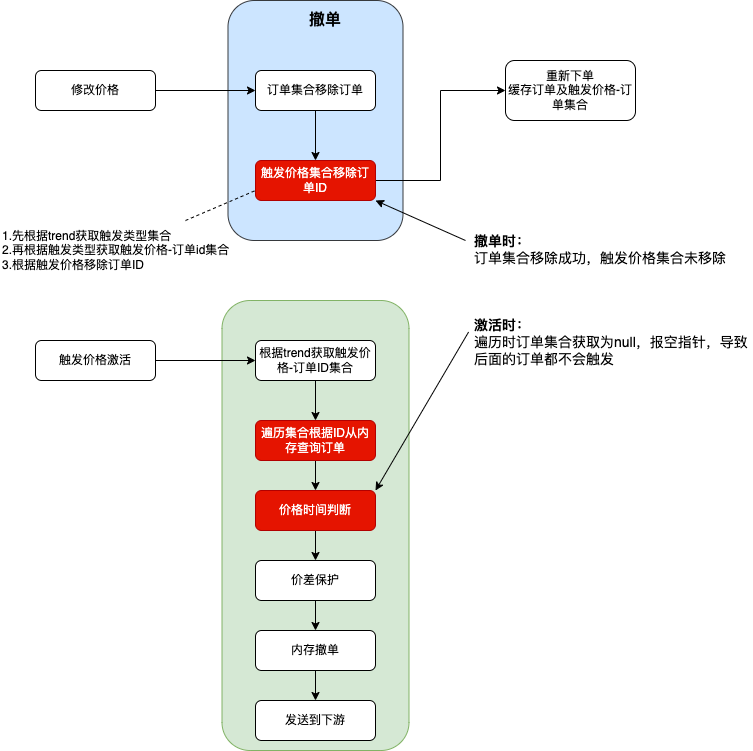

The diagram above was exported from draw.io. Its source (the exported page's mxGraphModel, read from the mxfile embedded in the PNG):
<mxGraphModel dx="954" dy="743" grid="1" gridSize="10" guides="1" tooltips="1" connect="1" arrows="1" fold="1" page="1" pageScale="1" pageWidth="827" pageHeight="1169" math="0" shadow="0">
  <root>
    <mxCell id="WIyWlLk6GJQsqaUBKTNV-0" />
    <mxCell id="WIyWlLk6GJQsqaUBKTNV-1" parent="WIyWlLk6GJQsqaUBKTNV-0" />
    <mxCell id="-nO3Z9fapsPZbMKf66QZ-27" value="" style="rounded=1;whiteSpace=wrap;html=1;fillColor=#d5e8d4;strokeColor=#82b366;" vertex="1" parent="WIyWlLk6GJQsqaUBKTNV-1">
      <mxGeometry x="296.5" y="450" width="187" height="450" as="geometry" />
    </mxCell>
    <mxCell id="-nO3Z9fapsPZbMKf66QZ-7" value="" style="rounded=1;whiteSpace=wrap;html=1;fillColor=#cce5ff;strokeColor=#36393d;" vertex="1" parent="WIyWlLk6GJQsqaUBKTNV-1">
      <mxGeometry x="302.5" y="150" width="175" height="240" as="geometry" />
    </mxCell>
    <mxCell id="-nO3Z9fapsPZbMKf66QZ-1" style="edgeStyle=orthogonalEdgeStyle;rounded=0;orthogonalLoop=1;jettySize=auto;html=1;" edge="1" parent="WIyWlLk6GJQsqaUBKTNV-1" source="WIyWlLk6GJQsqaUBKTNV-3" target="WIyWlLk6GJQsqaUBKTNV-7">
      <mxGeometry relative="1" as="geometry" />
    </mxCell>
    <mxCell id="WIyWlLk6GJQsqaUBKTNV-3" value="修改价格" style="rounded=1;whiteSpace=wrap;html=1;fontSize=12;glass=0;strokeWidth=1;shadow=0;" parent="WIyWlLk6GJQsqaUBKTNV-1" vertex="1">
      <mxGeometry x="110" y="220" width="120" height="40" as="geometry" />
    </mxCell>
    <mxCell id="-nO3Z9fapsPZbMKf66QZ-3" style="edgeStyle=orthogonalEdgeStyle;rounded=0;orthogonalLoop=1;jettySize=auto;html=1;" edge="1" parent="WIyWlLk6GJQsqaUBKTNV-1" source="WIyWlLk6GJQsqaUBKTNV-7" target="-nO3Z9fapsPZbMKf66QZ-2">
      <mxGeometry relative="1" as="geometry" />
    </mxCell>
    <mxCell id="WIyWlLk6GJQsqaUBKTNV-7" value="订单集合移除订单" style="rounded=1;whiteSpace=wrap;html=1;fontSize=12;glass=0;strokeWidth=1;shadow=0;" parent="WIyWlLk6GJQsqaUBKTNV-1" vertex="1">
      <mxGeometry x="330" y="220" width="120" height="40" as="geometry" />
    </mxCell>
    <mxCell id="-nO3Z9fapsPZbMKf66QZ-10" style="edgeStyle=orthogonalEdgeStyle;rounded=0;orthogonalLoop=1;jettySize=auto;html=1;entryX=0;entryY=0.5;entryDx=0;entryDy=0;" edge="1" parent="WIyWlLk6GJQsqaUBKTNV-1" source="-nO3Z9fapsPZbMKf66QZ-2" target="-nO3Z9fapsPZbMKf66QZ-9">
      <mxGeometry relative="1" as="geometry" />
    </mxCell>
    <mxCell id="-nO3Z9fapsPZbMKf66QZ-2" value="触发价格集合移除订单ID" style="rounded=1;whiteSpace=wrap;html=1;fontSize=12;glass=0;strokeWidth=1;shadow=0;fillColor=#e51400;fontColor=#ffffff;strokeColor=#B20000;" vertex="1" parent="WIyWlLk6GJQsqaUBKTNV-1">
      <mxGeometry x="330" y="310" width="120" height="40" as="geometry" />
    </mxCell>
    <mxCell id="-nO3Z9fapsPZbMKf66QZ-5" style="rounded=0;orthogonalLoop=1;jettySize=auto;html=1;entryX=0;entryY=0.75;entryDx=0;entryDy=0;dashed=1;endArrow=none;endFill=0;" edge="1" parent="WIyWlLk6GJQsqaUBKTNV-1" source="-nO3Z9fapsPZbMKf66QZ-4" target="-nO3Z9fapsPZbMKf66QZ-2">
      <mxGeometry relative="1" as="geometry" />
    </mxCell>
    <mxCell id="-nO3Z9fapsPZbMKf66QZ-4" value="1.先根据trend获取触发类型集合&lt;br&gt;2.再根据触发类型获取触发价格-订单id集合&lt;br&gt;3.根据触发价格移除订单ID&lt;br&gt;" style="text;html=1;strokeColor=none;fillColor=none;align=left;verticalAlign=middle;whiteSpace=wrap;rounded=0;" vertex="1" parent="WIyWlLk6GJQsqaUBKTNV-1">
      <mxGeometry x="75" y="370" width="230" height="60" as="geometry" />
    </mxCell>
    <mxCell id="-nO3Z9fapsPZbMKf66QZ-8" value="&lt;b&gt;&lt;font style=&quot;font-size: 16px;&quot;&gt;撤单&lt;/font&gt;&lt;/b&gt;" style="text;html=1;strokeColor=none;fillColor=none;align=center;verticalAlign=middle;whiteSpace=wrap;rounded=0;" vertex="1" parent="WIyWlLk6GJQsqaUBKTNV-1">
      <mxGeometry x="360" y="150" width="80" height="40" as="geometry" />
    </mxCell>
    <mxCell id="-nO3Z9fapsPZbMKf66QZ-9" value="重新下单&lt;br&gt;缓存订单及触发价格-订单集合" style="rounded=1;whiteSpace=wrap;html=1;fontSize=12;glass=0;strokeWidth=1;shadow=0;" vertex="1" parent="WIyWlLk6GJQsqaUBKTNV-1">
      <mxGeometry x="580" y="210" width="130" height="60" as="geometry" />
    </mxCell>
    <mxCell id="-nO3Z9fapsPZbMKf66QZ-26" style="rounded=0;orthogonalLoop=1;jettySize=auto;html=1;entryX=0;entryY=0.5;entryDx=0;entryDy=0;" edge="1" parent="WIyWlLk6GJQsqaUBKTNV-1" source="-nO3Z9fapsPZbMKf66QZ-11" target="-nO3Z9fapsPZbMKf66QZ-12">
      <mxGeometry relative="1" as="geometry" />
    </mxCell>
    <mxCell id="-nO3Z9fapsPZbMKf66QZ-11" value="触发价格激活" style="rounded=1;whiteSpace=wrap;html=1;fontSize=12;glass=0;strokeWidth=1;shadow=0;" vertex="1" parent="WIyWlLk6GJQsqaUBKTNV-1">
      <mxGeometry x="110" y="490" width="120" height="40" as="geometry" />
    </mxCell>
    <mxCell id="-nO3Z9fapsPZbMKf66QZ-14" style="edgeStyle=orthogonalEdgeStyle;rounded=0;orthogonalLoop=1;jettySize=auto;html=1;" edge="1" parent="WIyWlLk6GJQsqaUBKTNV-1" source="-nO3Z9fapsPZbMKf66QZ-12" target="-nO3Z9fapsPZbMKf66QZ-13">
      <mxGeometry relative="1" as="geometry" />
    </mxCell>
    <mxCell id="-nO3Z9fapsPZbMKf66QZ-12" value="根据trend获取触发价格-订单ID集合" style="rounded=1;whiteSpace=wrap;html=1;fontSize=12;glass=0;strokeWidth=1;shadow=0;" vertex="1" parent="WIyWlLk6GJQsqaUBKTNV-1">
      <mxGeometry x="330" y="490" width="120" height="40" as="geometry" />
    </mxCell>
    <mxCell id="-nO3Z9fapsPZbMKf66QZ-16" style="edgeStyle=orthogonalEdgeStyle;rounded=0;orthogonalLoop=1;jettySize=auto;html=1;" edge="1" parent="WIyWlLk6GJQsqaUBKTNV-1" source="-nO3Z9fapsPZbMKf66QZ-13" target="-nO3Z9fapsPZbMKf66QZ-15">
      <mxGeometry relative="1" as="geometry" />
    </mxCell>
    <mxCell id="-nO3Z9fapsPZbMKf66QZ-13" value="遍历集合根据ID从内存查询订单" style="rounded=1;whiteSpace=wrap;html=1;fontSize=12;glass=0;strokeWidth=1;shadow=0;fillColor=#e51400;fontColor=#ffffff;strokeColor=#B20000;" vertex="1" parent="WIyWlLk6GJQsqaUBKTNV-1">
      <mxGeometry x="330" y="570" width="120" height="40" as="geometry" />
    </mxCell>
    <mxCell id="-nO3Z9fapsPZbMKf66QZ-20" style="edgeStyle=orthogonalEdgeStyle;rounded=0;orthogonalLoop=1;jettySize=auto;html=1;" edge="1" parent="WIyWlLk6GJQsqaUBKTNV-1" source="-nO3Z9fapsPZbMKf66QZ-15" target="-nO3Z9fapsPZbMKf66QZ-17">
      <mxGeometry relative="1" as="geometry" />
    </mxCell>
    <mxCell id="-nO3Z9fapsPZbMKf66QZ-15" value="价格时间判断" style="rounded=1;whiteSpace=wrap;html=1;fontSize=12;glass=0;strokeWidth=1;shadow=0;fillColor=#e51400;fontColor=#ffffff;strokeColor=#B20000;" vertex="1" parent="WIyWlLk6GJQsqaUBKTNV-1">
      <mxGeometry x="330" y="640" width="120" height="40" as="geometry" />
    </mxCell>
    <mxCell id="-nO3Z9fapsPZbMKf66QZ-21" style="edgeStyle=orthogonalEdgeStyle;rounded=0;orthogonalLoop=1;jettySize=auto;html=1;" edge="1" parent="WIyWlLk6GJQsqaUBKTNV-1" source="-nO3Z9fapsPZbMKf66QZ-17" target="-nO3Z9fapsPZbMKf66QZ-18">
      <mxGeometry relative="1" as="geometry" />
    </mxCell>
    <mxCell id="-nO3Z9fapsPZbMKf66QZ-17" value="价差保护" style="rounded=1;whiteSpace=wrap;html=1;fontSize=12;glass=0;strokeWidth=1;shadow=0;" vertex="1" parent="WIyWlLk6GJQsqaUBKTNV-1">
      <mxGeometry x="330" y="710" width="120" height="40" as="geometry" />
    </mxCell>
    <mxCell id="-nO3Z9fapsPZbMKf66QZ-22" style="edgeStyle=orthogonalEdgeStyle;rounded=0;orthogonalLoop=1;jettySize=auto;html=1;" edge="1" parent="WIyWlLk6GJQsqaUBKTNV-1" source="-nO3Z9fapsPZbMKf66QZ-18" target="-nO3Z9fapsPZbMKf66QZ-19">
      <mxGeometry relative="1" as="geometry" />
    </mxCell>
    <mxCell id="-nO3Z9fapsPZbMKf66QZ-18" value="内存撤单" style="rounded=1;whiteSpace=wrap;html=1;fontSize=12;glass=0;strokeWidth=1;shadow=0;" vertex="1" parent="WIyWlLk6GJQsqaUBKTNV-1">
      <mxGeometry x="330" y="780" width="120" height="40" as="geometry" />
    </mxCell>
    <mxCell id="-nO3Z9fapsPZbMKf66QZ-19" value="发送到下游" style="rounded=1;whiteSpace=wrap;html=1;fontSize=12;glass=0;strokeWidth=1;shadow=0;" vertex="1" parent="WIyWlLk6GJQsqaUBKTNV-1">
      <mxGeometry x="330" y="850" width="120" height="40" as="geometry" />
    </mxCell>
    <mxCell id="-nO3Z9fapsPZbMKf66QZ-23" value="&lt;font style=&quot;font-size: 14px;&quot;&gt;&lt;b&gt;撤单时：&lt;/b&gt;&lt;br&gt;订单集合移除成功，触发价格集合未移除&lt;br&gt;&lt;br&gt;&lt;br&gt;&lt;br&gt;&lt;b&gt;激活时：&lt;br&gt;&lt;/b&gt;遍历时订单集合获取为null，报空指针，导致后面的订单都不会触发&lt;/font&gt;" style="text;html=1;strokeColor=none;fillColor=none;align=left;verticalAlign=middle;whiteSpace=wrap;rounded=0;" vertex="1" parent="WIyWlLk6GJQsqaUBKTNV-1">
      <mxGeometry x="547" y="410" width="280" height="80" as="geometry" />
    </mxCell>
    <mxCell id="-nO3Z9fapsPZbMKf66QZ-24" value="" style="endArrow=classic;html=1;rounded=0;exitX=-0.014;exitY=0.894;exitDx=0;exitDy=0;entryX=1;entryY=0;entryDx=0;entryDy=0;exitPerimeter=0;" edge="1" parent="WIyWlLk6GJQsqaUBKTNV-1" source="-nO3Z9fapsPZbMKf66QZ-23" target="-nO3Z9fapsPZbMKf66QZ-15">
      <mxGeometry width="50" height="50" relative="1" as="geometry">
        <mxPoint x="410" y="450" as="sourcePoint" />
        <mxPoint x="460" y="400" as="targetPoint" />
      </mxGeometry>
    </mxCell>
    <mxCell id="-nO3Z9fapsPZbMKf66QZ-25" value="" style="endArrow=classic;html=1;rounded=0;entryX=1;entryY=1;entryDx=0;entryDy=0;" edge="1" parent="WIyWlLk6GJQsqaUBKTNV-1" target="-nO3Z9fapsPZbMKf66QZ-2">
      <mxGeometry width="50" height="50" relative="1" as="geometry">
        <mxPoint x="540" y="390" as="sourcePoint" />
        <mxPoint x="460" y="400" as="targetPoint" />
      </mxGeometry>
    </mxCell>
  </root>
</mxGraphModel>